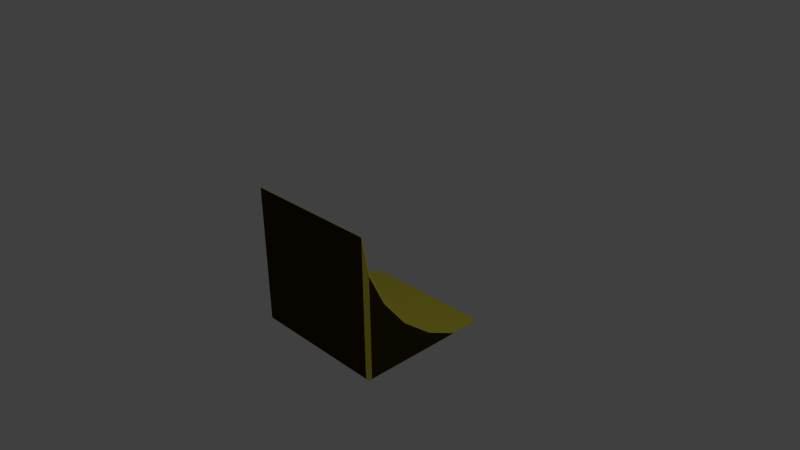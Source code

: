 # Source: VeryVognut.blend  (saved by Blender 2.73.0; exported with 4.5.12 LTS)
import bpy
from mathutils import Matrix  # noqa: F401  (used for matrix-valued properties, if any)

bpy.ops.wm.read_factory_settings(use_empty=True)
scene = bpy.context.scene
scene.name = 'Scene'

# ---- collections
col_collection_1 = bpy.data.collections.new('Collection 1'); scene.collection.children.link(col_collection_1)

# ---- materials (node trees are filled in below, after node groups)
mat_a = bpy.data.materials.new('a')
mat_a.alpha_threshold = 0.0
mat_a.use_transparent_shadow = False
mat_a.diffuse_color = (0.8, 0.7083, 0.06817, 1.0)
mat_a.roughness = 0.5
mat_a.line_color = (0.0, 0.0, 0.0, 1.0)
mat_b = bpy.data.materials.new('b')
mat_b.alpha_threshold = 0.0
mat_b.use_transparent_shadow = False
mat_b.diffuse_color = (0.04696, 0.02901, 0.002638, 1.0)
mat_b.roughness = 0.5

# ---- material node trees

# ---- world
world_world = bpy.data.worlds.new('World'); scene.world = world_world
world_world.color = (0.05088, 0.05088, 0.05088)
world_world.use_sun_shadow = False
world_world.sun_shadow_jitter_overblur = 0.0
world_world.cycles.sampling_method = 'MANUAL'
world_world.cycles.sample_map_resolution = 256

# ---- cameras
cam_camera = bpy.data.cameras.new('Camera')
cam_camera.clip_end = 100.0
cam_camera.lens = 35.0
cam_camera.sensor_width = 32.0
cam_camera.sensor_height = 18.0
cam_camera.ortho_scale = 7.314
cam_camera.dof.focus_distance = 0.0
cam_camera.dof.aperture_fstop = 128.0

# ---- lights
light_lamp = bpy.data.lights.new('Lamp', 'POINT')
light_lamp.transmission_factor = 0.0
light_lamp.cutoff_distance = 30.0
light_lamp.energy = 100.0
light_lamp.shadow_buffer_clip_start = 1.001
light_lamp.shadow_soft_size = 0.1
light_lamp.shadow_maximum_resolution = 0.006
light_lamp.use_absolute_resolution = True
light_lamp.cycles.use_multiple_importance_sampling = False

# ---- meshes
me_cube = bpy.data.meshes.new('Cube')
me_cube.from_pydata([(1.0, 0.4605, -0.95), (0.95, 0.95, -1.0), (0.95, 0.9509, -0.9908), (0.95, -0.95, -1.0), (1.0, -0.95, -0.95), (0.95, -1.0, -0.95), (-0.95, -0.95, -1.0), (-0.95, -1.0, -0.95), (-1.0, -0.95, -0.95), (0.95, -1.0, 0.95), (1.0, -0.95, 0.4593), (0.95, -0.9908, 0.9508), (0.95, 0.4957, -0.9057), (0.95, 0.03163, -0.6883), (1.0, 0.005111, -0.7311), (0.95, -0.3705, -0.3696), (1.0, -0.4061, -0.4052), (0.95, -0.6889, 0.03255), (1.0, -0.7317, 0.00611), (0.95, -0.9062, 0.4972), (-0.95, -1.0, 0.95), (-0.95, -0.9908, 0.9509), (-1.0, -0.95, 0.4605), (-0.95, 0.95, -1.0), (-1.0, 0.4593, -0.95), (-0.95, 0.9508, -0.9908), (-0.95, -0.9057, 0.4957), (-0.95, -0.6883, 0.03163), (-1.0, -0.7311, 0.005111), (-0.95, -0.3696, -0.3705), (-1.0, -0.4052, -0.4061), (-0.95, 0.03255, -0.6889), (-1.0, 0.006111, -0.7317), (-0.95, 0.4972, -0.9062), (0.95, 0.4957, -0.9057), (-0.95, 0.4972, -0.9062), (0.95, 0.03163, -0.6883), (-0.95, 0.03255, -0.6889), (0.95, -0.3705, -0.3696), (-0.95, -0.3696, -0.3705), (-0.95, -0.6883, 0.03163), (0.95, -0.6889, 0.03255), (0.95, -0.9062, 0.4972), (-0.95, -0.9057, 0.4957)], [], [(0, 2, 12), (37, 39, 38, 36), (19, 26, 21, 11), (2, 25, 33, 34), (40, 17, 38, 39), (17, 40, 26, 19), (24, 32, 31, 35), (34, 33, 37, 36), (0, 1, 2), (3, 4, 5), (6, 7, 8), (9, 10, 11), (20, 21, 22), (23, 24, 25), (0, 4, 3, 1), (0, 12, 13, 14), (5, 7, 6, 3), (4, 10, 9, 5), (8, 24, 23, 6), (11, 21, 20, 9), (7, 20, 22, 8), (1, 23, 25, 2), (25, 24, 35), (16, 14, 13, 15), (32, 30, 29, 31), (27, 29, 30, 28), (15, 41, 18, 16), (11, 10, 42), (22, 21, 43), (27, 28, 22, 43), (41, 42, 10, 18), (5, 9, 20, 7), (0, 14, 16, 18, 10, 4), (8, 22, 28, 30, 32, 24), (1, 3, 6, 23)])
me_cube.polygons.foreach_set('use_smooth', [1, 1, 1, 1, 1, 1, 1, 1, 0, 0, 0, 0, 0, 0, 0, 1, 0, 0, 0, 0, 0, 0, 1, 1, 1, 1, 1, 1, 1, 1, 1, 0, 0, 0, 0])
me_cube.polygons.foreach_set('material_index', [0, 0, 0, 0, 0, 0, 0, 0, 0, 0, 0, 0, 0, 0, 0, 0, 0, 0, 0, 0, 0, 0, 0, 0, 0, 0, 0, 0, 0, 0, 0, 1, 1, 1, 1])
_k = set([(2, 12), (2, 34), (11, 19), (11, 42), (12, 13), (13, 15), (15, 41), (17, 19), (17, 38), (21, 26), (21, 43), (25, 33), (25, 35), (26, 40), (27, 29), (27, 43), (29, 31), (31, 35), (33, 37), (34, 36), (36, 38), (37, 39), (39, 40), (41, 42)])
me_cube.attributes.new('sharp_edge', 'BOOLEAN', 'EDGE').data.foreach_set('value', [ (min(e.vertices), max(e.vertices)) in _k for e in me_cube.edges])
me_cube.materials.append(mat_a)
me_cube.materials.append(mat_b)
me_cube.use_remesh_preserve_volume = False
me_cube.use_remesh_preserve_attributes = False
me_cube.use_mirror_vertex_groups = False
me_cube.update()

# ---- objects
ob_cube = bpy.data.objects.new('Cube', me_cube)
ob_lamp = bpy.data.objects.new('Lamp', light_lamp)
ob_camera = bpy.data.objects.new('Camera', cam_camera)

# ---- transforms, parenting, visibility, modifiers, constraints
ob_cube.location = (0.0, 0.0, 0.0)
ob_cube.lock_rotations_4d = False
ob_cube.empty_display_type = 'ARROWS'
ob_cube.lineart.crease_threshold = 0.0
ob_lamp.location = (4.076, 1.005, 5.904)
ob_lamp.rotation_euler = (0.6503, 0.05522, 1.866)
ob_lamp.lock_rotations_4d = False
ob_lamp.empty_display_type = 'ARROWS'
ob_lamp.color = (0.0, 0.0, 0.0, 0.0)
ob_lamp.lineart.crease_threshold = 0.0
ob_camera.location = (7.481, -6.508, 5.344)
ob_camera.rotation_euler = (1.109, 0.01082, 0.8149)
ob_camera.lock_rotations_4d = False
ob_camera.empty_display_type = 'ARROWS'
ob_camera.color = (0.0, 0.0, 0.0, 0.0)
ob_camera.display_type = 'WIRE'
ob_camera.lineart.crease_threshold = 0.0

# ---- collection membership
col_collection_1.objects.link(ob_cube)
col_collection_1.objects.link(ob_lamp)
col_collection_1.objects.link(ob_camera)

# ---- scene / render settings (as saved in the file)
scene.camera = ob_camera
scene.frame_start = 1; scene.frame_end = 250; scene.frame_set(1)
scene.render.engine = 'BLENDER_EEVEE_NEXT'
scene.render.resolution_percentage = 50
scene.render.dither_intensity = 0.0
scene.cycles.use_denoising = False
scene.cycles.samples = 10
scene.cycles.sampling_pattern = 'TABULATED_SOBOL'
scene.cycles.light_sampling_threshold = 0.0
scene.cycles.use_adaptive_sampling = False
scene.cycles.use_light_tree = False
scene.cycles.blur_glossy = 0.0
scene.cycles.pixel_filter_type = 'GAUSSIAN'
scene.cycles.sample_clamp_indirect = 0.0
scene.view_settings.view_transform = 'Standard'
bpy.context.view_layer.update()

